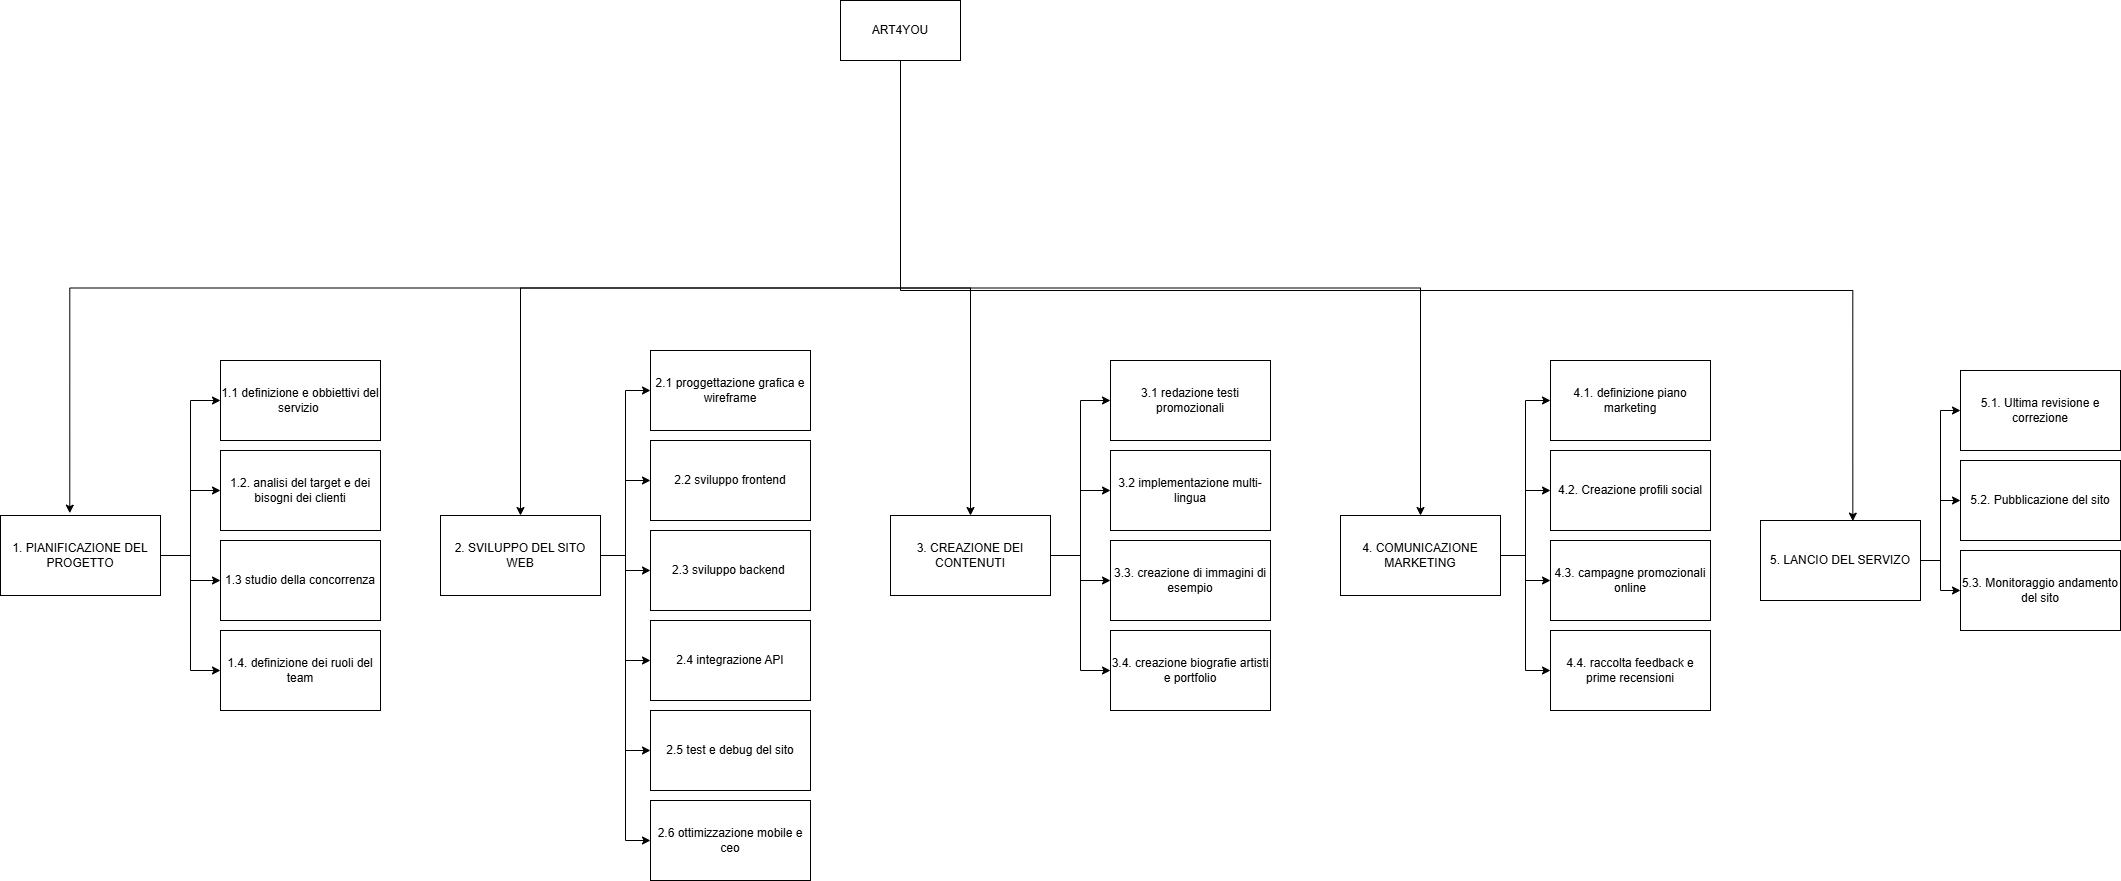

The diagram above was exported from draw.io. Its source (the exported page's mxGraphModel, read from the mxfile embedded in the PNG):
<mxGraphModel dx="2495" dy="1545" grid="1" gridSize="10" guides="1" tooltips="1" connect="1" arrows="1" fold="1" page="1" pageScale="1" pageWidth="827" pageHeight="1169" math="0" shadow="0">
  <root>
    <mxCell id="0" />
    <mxCell id="1" parent="0" />
    <mxCell id="-o0zGJAdpQbC6PA9rq8r-7" style="edgeStyle=orthogonalEdgeStyle;rounded=0;orthogonalLoop=1;jettySize=auto;html=1;exitX=0.5;exitY=1;exitDx=0;exitDy=0;entryX=0.5;entryY=0;entryDx=0;entryDy=0;" edge="1" parent="1" source="-o0zGJAdpQbC6PA9rq8r-1" target="-o0zGJAdpQbC6PA9rq8r-4">
      <mxGeometry relative="1" as="geometry" />
    </mxCell>
    <mxCell id="-o0zGJAdpQbC6PA9rq8r-8" style="edgeStyle=orthogonalEdgeStyle;rounded=0;orthogonalLoop=1;jettySize=auto;html=1;exitX=0.5;exitY=1;exitDx=0;exitDy=0;entryX=0.5;entryY=0;entryDx=0;entryDy=0;" edge="1" parent="1" source="-o0zGJAdpQbC6PA9rq8r-1" target="-o0zGJAdpQbC6PA9rq8r-3">
      <mxGeometry relative="1" as="geometry" />
    </mxCell>
    <mxCell id="-o0zGJAdpQbC6PA9rq8r-10" style="edgeStyle=orthogonalEdgeStyle;rounded=0;orthogonalLoop=1;jettySize=auto;html=1;exitX=0.5;exitY=1;exitDx=0;exitDy=0;entryX=0.5;entryY=0;entryDx=0;entryDy=0;" edge="1" parent="1" source="-o0zGJAdpQbC6PA9rq8r-1" target="-o0zGJAdpQbC6PA9rq8r-5">
      <mxGeometry relative="1" as="geometry" />
    </mxCell>
    <mxCell id="-o0zGJAdpQbC6PA9rq8r-1" value="ART4YOU" style="rounded=0;whiteSpace=wrap;html=1;" vertex="1" parent="1">
      <mxGeometry x="870" y="70" width="120" height="60" as="geometry" />
    </mxCell>
    <mxCell id="-o0zGJAdpQbC6PA9rq8r-26" style="edgeStyle=orthogonalEdgeStyle;rounded=0;orthogonalLoop=1;jettySize=auto;html=1;exitX=1;exitY=0.5;exitDx=0;exitDy=0;entryX=0;entryY=0.5;entryDx=0;entryDy=0;" edge="1" parent="1" source="-o0zGJAdpQbC6PA9rq8r-3" target="-o0zGJAdpQbC6PA9rq8r-20">
      <mxGeometry relative="1" as="geometry" />
    </mxCell>
    <mxCell id="-o0zGJAdpQbC6PA9rq8r-27" style="edgeStyle=orthogonalEdgeStyle;rounded=0;orthogonalLoop=1;jettySize=auto;html=1;exitX=1;exitY=0.5;exitDx=0;exitDy=0;entryX=0;entryY=0.5;entryDx=0;entryDy=0;" edge="1" parent="1" source="-o0zGJAdpQbC6PA9rq8r-3" target="-o0zGJAdpQbC6PA9rq8r-21">
      <mxGeometry relative="1" as="geometry" />
    </mxCell>
    <mxCell id="-o0zGJAdpQbC6PA9rq8r-28" style="edgeStyle=orthogonalEdgeStyle;rounded=0;orthogonalLoop=1;jettySize=auto;html=1;exitX=1;exitY=0.5;exitDx=0;exitDy=0;entryX=0;entryY=0.5;entryDx=0;entryDy=0;" edge="1" parent="1" source="-o0zGJAdpQbC6PA9rq8r-3" target="-o0zGJAdpQbC6PA9rq8r-22">
      <mxGeometry relative="1" as="geometry" />
    </mxCell>
    <mxCell id="-o0zGJAdpQbC6PA9rq8r-29" style="edgeStyle=orthogonalEdgeStyle;rounded=0;orthogonalLoop=1;jettySize=auto;html=1;exitX=1;exitY=0.5;exitDx=0;exitDy=0;entryX=0;entryY=0.5;entryDx=0;entryDy=0;" edge="1" parent="1" source="-o0zGJAdpQbC6PA9rq8r-3" target="-o0zGJAdpQbC6PA9rq8r-23">
      <mxGeometry relative="1" as="geometry" />
    </mxCell>
    <mxCell id="-o0zGJAdpQbC6PA9rq8r-30" style="edgeStyle=orthogonalEdgeStyle;rounded=0;orthogonalLoop=1;jettySize=auto;html=1;exitX=1;exitY=0.5;exitDx=0;exitDy=0;entryX=0;entryY=0.5;entryDx=0;entryDy=0;" edge="1" parent="1" source="-o0zGJAdpQbC6PA9rq8r-3" target="-o0zGJAdpQbC6PA9rq8r-24">
      <mxGeometry relative="1" as="geometry" />
    </mxCell>
    <mxCell id="-o0zGJAdpQbC6PA9rq8r-31" style="edgeStyle=orthogonalEdgeStyle;rounded=0;orthogonalLoop=1;jettySize=auto;html=1;exitX=1;exitY=0.5;exitDx=0;exitDy=0;entryX=0;entryY=0.5;entryDx=0;entryDy=0;" edge="1" parent="1" source="-o0zGJAdpQbC6PA9rq8r-3" target="-o0zGJAdpQbC6PA9rq8r-25">
      <mxGeometry relative="1" as="geometry" />
    </mxCell>
    <mxCell id="-o0zGJAdpQbC6PA9rq8r-3" value="2. SVILUPPO DEL SITO WEB" style="rounded=0;whiteSpace=wrap;html=1;" vertex="1" parent="1">
      <mxGeometry x="470" y="585" width="160" height="80" as="geometry" />
    </mxCell>
    <mxCell id="-o0zGJAdpQbC6PA9rq8r-43" style="edgeStyle=orthogonalEdgeStyle;rounded=0;orthogonalLoop=1;jettySize=auto;html=1;exitX=1;exitY=0.5;exitDx=0;exitDy=0;entryX=0;entryY=0.5;entryDx=0;entryDy=0;" edge="1" parent="1" source="-o0zGJAdpQbC6PA9rq8r-4" target="-o0zGJAdpQbC6PA9rq8r-42">
      <mxGeometry relative="1" as="geometry" />
    </mxCell>
    <mxCell id="-o0zGJAdpQbC6PA9rq8r-44" style="edgeStyle=orthogonalEdgeStyle;rounded=0;orthogonalLoop=1;jettySize=auto;html=1;exitX=1;exitY=0.5;exitDx=0;exitDy=0;entryX=0;entryY=0.5;entryDx=0;entryDy=0;" edge="1" parent="1" source="-o0zGJAdpQbC6PA9rq8r-4" target="-o0zGJAdpQbC6PA9rq8r-41">
      <mxGeometry relative="1" as="geometry" />
    </mxCell>
    <mxCell id="-o0zGJAdpQbC6PA9rq8r-45" style="edgeStyle=orthogonalEdgeStyle;rounded=0;orthogonalLoop=1;jettySize=auto;html=1;exitX=1;exitY=0.5;exitDx=0;exitDy=0;entryX=0;entryY=0.5;entryDx=0;entryDy=0;" edge="1" parent="1" source="-o0zGJAdpQbC6PA9rq8r-4" target="-o0zGJAdpQbC6PA9rq8r-40">
      <mxGeometry relative="1" as="geometry" />
    </mxCell>
    <mxCell id="-o0zGJAdpQbC6PA9rq8r-46" style="edgeStyle=orthogonalEdgeStyle;rounded=0;orthogonalLoop=1;jettySize=auto;html=1;exitX=1;exitY=0.5;exitDx=0;exitDy=0;entryX=0;entryY=0.5;entryDx=0;entryDy=0;" edge="1" parent="1" source="-o0zGJAdpQbC6PA9rq8r-4" target="-o0zGJAdpQbC6PA9rq8r-39">
      <mxGeometry relative="1" as="geometry" />
    </mxCell>
    <mxCell id="-o0zGJAdpQbC6PA9rq8r-4" value="3. CREAZIONE DEI CONTENUTI" style="rounded=0;whiteSpace=wrap;html=1;" vertex="1" parent="1">
      <mxGeometry x="920" y="585" width="160" height="80" as="geometry" />
    </mxCell>
    <mxCell id="-o0zGJAdpQbC6PA9rq8r-51" style="edgeStyle=orthogonalEdgeStyle;rounded=0;orthogonalLoop=1;jettySize=auto;html=1;exitX=1;exitY=0.5;exitDx=0;exitDy=0;entryX=0;entryY=0.5;entryDx=0;entryDy=0;" edge="1" parent="1" source="-o0zGJAdpQbC6PA9rq8r-5" target="-o0zGJAdpQbC6PA9rq8r-47">
      <mxGeometry relative="1" as="geometry" />
    </mxCell>
    <mxCell id="-o0zGJAdpQbC6PA9rq8r-52" style="edgeStyle=orthogonalEdgeStyle;rounded=0;orthogonalLoop=1;jettySize=auto;html=1;exitX=1;exitY=0.5;exitDx=0;exitDy=0;entryX=0;entryY=0.5;entryDx=0;entryDy=0;" edge="1" parent="1" source="-o0zGJAdpQbC6PA9rq8r-5" target="-o0zGJAdpQbC6PA9rq8r-48">
      <mxGeometry relative="1" as="geometry" />
    </mxCell>
    <mxCell id="-o0zGJAdpQbC6PA9rq8r-53" style="edgeStyle=orthogonalEdgeStyle;rounded=0;orthogonalLoop=1;jettySize=auto;html=1;exitX=1;exitY=0.5;exitDx=0;exitDy=0;entryX=0;entryY=0.5;entryDx=0;entryDy=0;" edge="1" parent="1" source="-o0zGJAdpQbC6PA9rq8r-5" target="-o0zGJAdpQbC6PA9rq8r-49">
      <mxGeometry relative="1" as="geometry" />
    </mxCell>
    <mxCell id="-o0zGJAdpQbC6PA9rq8r-54" style="edgeStyle=orthogonalEdgeStyle;rounded=0;orthogonalLoop=1;jettySize=auto;html=1;exitX=1;exitY=0.5;exitDx=0;exitDy=0;entryX=0;entryY=0.5;entryDx=0;entryDy=0;" edge="1" parent="1" source="-o0zGJAdpQbC6PA9rq8r-5" target="-o0zGJAdpQbC6PA9rq8r-50">
      <mxGeometry relative="1" as="geometry" />
    </mxCell>
    <mxCell id="-o0zGJAdpQbC6PA9rq8r-5" value="4. COMUNICAZIONE MARKETING" style="rounded=0;whiteSpace=wrap;html=1;" vertex="1" parent="1">
      <mxGeometry x="1370" y="585" width="160" height="80" as="geometry" />
    </mxCell>
    <mxCell id="-o0zGJAdpQbC6PA9rq8r-58" style="edgeStyle=orthogonalEdgeStyle;rounded=0;orthogonalLoop=1;jettySize=auto;html=1;exitX=1;exitY=0.5;exitDx=0;exitDy=0;entryX=0;entryY=0.5;entryDx=0;entryDy=0;" edge="1" parent="1" source="-o0zGJAdpQbC6PA9rq8r-6" target="-o0zGJAdpQbC6PA9rq8r-55">
      <mxGeometry relative="1" as="geometry" />
    </mxCell>
    <mxCell id="-o0zGJAdpQbC6PA9rq8r-59" style="edgeStyle=orthogonalEdgeStyle;rounded=0;orthogonalLoop=1;jettySize=auto;html=1;exitX=1;exitY=0.5;exitDx=0;exitDy=0;entryX=0;entryY=0.5;entryDx=0;entryDy=0;" edge="1" parent="1" source="-o0zGJAdpQbC6PA9rq8r-6" target="-o0zGJAdpQbC6PA9rq8r-56">
      <mxGeometry relative="1" as="geometry" />
    </mxCell>
    <mxCell id="-o0zGJAdpQbC6PA9rq8r-60" style="edgeStyle=orthogonalEdgeStyle;rounded=0;orthogonalLoop=1;jettySize=auto;html=1;exitX=1;exitY=0.5;exitDx=0;exitDy=0;entryX=0;entryY=0.5;entryDx=0;entryDy=0;" edge="1" parent="1" source="-o0zGJAdpQbC6PA9rq8r-6" target="-o0zGJAdpQbC6PA9rq8r-57">
      <mxGeometry relative="1" as="geometry" />
    </mxCell>
    <mxCell id="-o0zGJAdpQbC6PA9rq8r-6" value="5. LANCIO DEL SERVIZO" style="rounded=0;whiteSpace=wrap;html=1;" vertex="1" parent="1">
      <mxGeometry x="1790" y="590" width="160" height="80" as="geometry" />
    </mxCell>
    <mxCell id="-o0zGJAdpQbC6PA9rq8r-11" style="edgeStyle=orthogonalEdgeStyle;rounded=0;orthogonalLoop=1;jettySize=auto;html=1;exitX=0.5;exitY=1;exitDx=0;exitDy=0;entryX=0.577;entryY=0.008;entryDx=0;entryDy=0;entryPerimeter=0;" edge="1" parent="1" source="-o0zGJAdpQbC6PA9rq8r-1" target="-o0zGJAdpQbC6PA9rq8r-6">
      <mxGeometry relative="1" as="geometry" />
    </mxCell>
    <mxCell id="-o0zGJAdpQbC6PA9rq8r-12" value="1.1 definizione e obbiettivi del servizio&amp;nbsp;" style="rounded=0;whiteSpace=wrap;html=1;" vertex="1" parent="1">
      <mxGeometry x="250" y="430" width="160" height="80" as="geometry" />
    </mxCell>
    <mxCell id="-o0zGJAdpQbC6PA9rq8r-13" value="1.2. analisi del target e dei bisogni dei clienti" style="rounded=0;whiteSpace=wrap;html=1;" vertex="1" parent="1">
      <mxGeometry x="250" y="520" width="160" height="80" as="geometry" />
    </mxCell>
    <mxCell id="-o0zGJAdpQbC6PA9rq8r-14" value="1.3 studio della concorrenza" style="rounded=0;whiteSpace=wrap;html=1;" vertex="1" parent="1">
      <mxGeometry x="250" y="610" width="160" height="80" as="geometry" />
    </mxCell>
    <mxCell id="-o0zGJAdpQbC6PA9rq8r-15" value="1.4. definizione dei ruoli del team" style="rounded=0;whiteSpace=wrap;html=1;" vertex="1" parent="1">
      <mxGeometry x="250" y="700" width="160" height="80" as="geometry" />
    </mxCell>
    <mxCell id="-o0zGJAdpQbC6PA9rq8r-20" value="2.1 proggettazione grafica e wireframe" style="rounded=0;whiteSpace=wrap;html=1;" vertex="1" parent="1">
      <mxGeometry x="680" y="420" width="160" height="80" as="geometry" />
    </mxCell>
    <mxCell id="-o0zGJAdpQbC6PA9rq8r-21" value="2.2 sviluppo frontend" style="rounded=0;whiteSpace=wrap;html=1;" vertex="1" parent="1">
      <mxGeometry x="680" y="510" width="160" height="80" as="geometry" />
    </mxCell>
    <mxCell id="-o0zGJAdpQbC6PA9rq8r-22" value="2.3 sviluppo backend&amp;nbsp;" style="rounded=0;whiteSpace=wrap;html=1;" vertex="1" parent="1">
      <mxGeometry x="680" y="600" width="160" height="80" as="geometry" />
    </mxCell>
    <mxCell id="-o0zGJAdpQbC6PA9rq8r-23" value="2.4 integrazione API" style="rounded=0;whiteSpace=wrap;html=1;" vertex="1" parent="1">
      <mxGeometry x="680" y="690" width="160" height="80" as="geometry" />
    </mxCell>
    <mxCell id="-o0zGJAdpQbC6PA9rq8r-24" value="2.5 test e debug del sito" style="rounded=0;whiteSpace=wrap;html=1;" vertex="1" parent="1">
      <mxGeometry x="680" y="780" width="160" height="80" as="geometry" />
    </mxCell>
    <mxCell id="-o0zGJAdpQbC6PA9rq8r-25" value="2.6 ottimizzazione mobile e ceo" style="rounded=0;whiteSpace=wrap;html=1;" vertex="1" parent="1">
      <mxGeometry x="680" y="870" width="160" height="80" as="geometry" />
    </mxCell>
    <mxCell id="-o0zGJAdpQbC6PA9rq8r-35" style="edgeStyle=orthogonalEdgeStyle;rounded=0;orthogonalLoop=1;jettySize=auto;html=1;exitX=1;exitY=0.5;exitDx=0;exitDy=0;entryX=0;entryY=0.5;entryDx=0;entryDy=0;" edge="1" parent="1" source="-o0zGJAdpQbC6PA9rq8r-33" target="-o0zGJAdpQbC6PA9rq8r-12">
      <mxGeometry relative="1" as="geometry" />
    </mxCell>
    <mxCell id="-o0zGJAdpQbC6PA9rq8r-36" style="edgeStyle=orthogonalEdgeStyle;rounded=0;orthogonalLoop=1;jettySize=auto;html=1;exitX=1;exitY=0.5;exitDx=0;exitDy=0;entryX=0;entryY=0.5;entryDx=0;entryDy=0;" edge="1" parent="1" source="-o0zGJAdpQbC6PA9rq8r-33" target="-o0zGJAdpQbC6PA9rq8r-13">
      <mxGeometry relative="1" as="geometry" />
    </mxCell>
    <mxCell id="-o0zGJAdpQbC6PA9rq8r-37" style="edgeStyle=orthogonalEdgeStyle;rounded=0;orthogonalLoop=1;jettySize=auto;html=1;exitX=1;exitY=0.5;exitDx=0;exitDy=0;entryX=0;entryY=0.5;entryDx=0;entryDy=0;" edge="1" parent="1" source="-o0zGJAdpQbC6PA9rq8r-33" target="-o0zGJAdpQbC6PA9rq8r-14">
      <mxGeometry relative="1" as="geometry" />
    </mxCell>
    <mxCell id="-o0zGJAdpQbC6PA9rq8r-38" style="edgeStyle=orthogonalEdgeStyle;rounded=0;orthogonalLoop=1;jettySize=auto;html=1;exitX=1;exitY=0.5;exitDx=0;exitDy=0;entryX=0;entryY=0.5;entryDx=0;entryDy=0;" edge="1" parent="1" source="-o0zGJAdpQbC6PA9rq8r-33" target="-o0zGJAdpQbC6PA9rq8r-15">
      <mxGeometry relative="1" as="geometry" />
    </mxCell>
    <mxCell id="-o0zGJAdpQbC6PA9rq8r-33" value="1. PIANIFICAZIONE DEL PROGETTO" style="rounded=0;whiteSpace=wrap;html=1;" vertex="1" parent="1">
      <mxGeometry x="30" y="585" width="160" height="80" as="geometry" />
    </mxCell>
    <mxCell id="-o0zGJAdpQbC6PA9rq8r-34" style="edgeStyle=orthogonalEdgeStyle;rounded=0;orthogonalLoop=1;jettySize=auto;html=1;exitX=0.5;exitY=1;exitDx=0;exitDy=0;entryX=0.433;entryY=-0.029;entryDx=0;entryDy=0;entryPerimeter=0;" edge="1" parent="1" source="-o0zGJAdpQbC6PA9rq8r-1" target="-o0zGJAdpQbC6PA9rq8r-33">
      <mxGeometry relative="1" as="geometry" />
    </mxCell>
    <mxCell id="-o0zGJAdpQbC6PA9rq8r-39" value="3.4. creazione biografie artisti e portfolio" style="rounded=0;whiteSpace=wrap;html=1;" vertex="1" parent="1">
      <mxGeometry x="1140" y="700" width="160" height="80" as="geometry" />
    </mxCell>
    <mxCell id="-o0zGJAdpQbC6PA9rq8r-40" value="3.3. creazione di immagini di esempio" style="rounded=0;whiteSpace=wrap;html=1;" vertex="1" parent="1">
      <mxGeometry x="1140" y="610" width="160" height="80" as="geometry" />
    </mxCell>
    <mxCell id="-o0zGJAdpQbC6PA9rq8r-41" value="3.2 implementazione multi-lingua" style="rounded=0;whiteSpace=wrap;html=1;" vertex="1" parent="1">
      <mxGeometry x="1140" y="520" width="160" height="80" as="geometry" />
    </mxCell>
    <mxCell id="-o0zGJAdpQbC6PA9rq8r-42" value="3.1 redazione testi promozionali" style="rounded=0;whiteSpace=wrap;html=1;" vertex="1" parent="1">
      <mxGeometry x="1140" y="430" width="160" height="80" as="geometry" />
    </mxCell>
    <mxCell id="-o0zGJAdpQbC6PA9rq8r-47" value="4.1. definizione piano marketing" style="rounded=0;whiteSpace=wrap;html=1;" vertex="1" parent="1">
      <mxGeometry x="1580" y="430" width="160" height="80" as="geometry" />
    </mxCell>
    <mxCell id="-o0zGJAdpQbC6PA9rq8r-48" value="4.2. Creazione profili social" style="rounded=0;whiteSpace=wrap;html=1;" vertex="1" parent="1">
      <mxGeometry x="1580" y="520" width="160" height="80" as="geometry" />
    </mxCell>
    <mxCell id="-o0zGJAdpQbC6PA9rq8r-49" value="4.3. campagne promozionali online" style="rounded=0;whiteSpace=wrap;html=1;" vertex="1" parent="1">
      <mxGeometry x="1580" y="610" width="160" height="80" as="geometry" />
    </mxCell>
    <mxCell id="-o0zGJAdpQbC6PA9rq8r-50" value="4.4. raccolta feedback e prime recensioni" style="rounded=0;whiteSpace=wrap;html=1;" vertex="1" parent="1">
      <mxGeometry x="1580" y="700" width="160" height="80" as="geometry" />
    </mxCell>
    <mxCell id="-o0zGJAdpQbC6PA9rq8r-55" value="5.1. Ultima revisione e correzione" style="rounded=0;whiteSpace=wrap;html=1;" vertex="1" parent="1">
      <mxGeometry x="1990" y="440" width="160" height="80" as="geometry" />
    </mxCell>
    <mxCell id="-o0zGJAdpQbC6PA9rq8r-56" value="5.2. Pubblicazione del sito" style="rounded=0;whiteSpace=wrap;html=1;" vertex="1" parent="1">
      <mxGeometry x="1990" y="530" width="160" height="80" as="geometry" />
    </mxCell>
    <mxCell id="-o0zGJAdpQbC6PA9rq8r-57" value="5.3. Monitoraggio andamento del sito" style="rounded=0;whiteSpace=wrap;html=1;" vertex="1" parent="1">
      <mxGeometry x="1990" y="620" width="160" height="80" as="geometry" />
    </mxCell>
  </root>
</mxGraphModel>